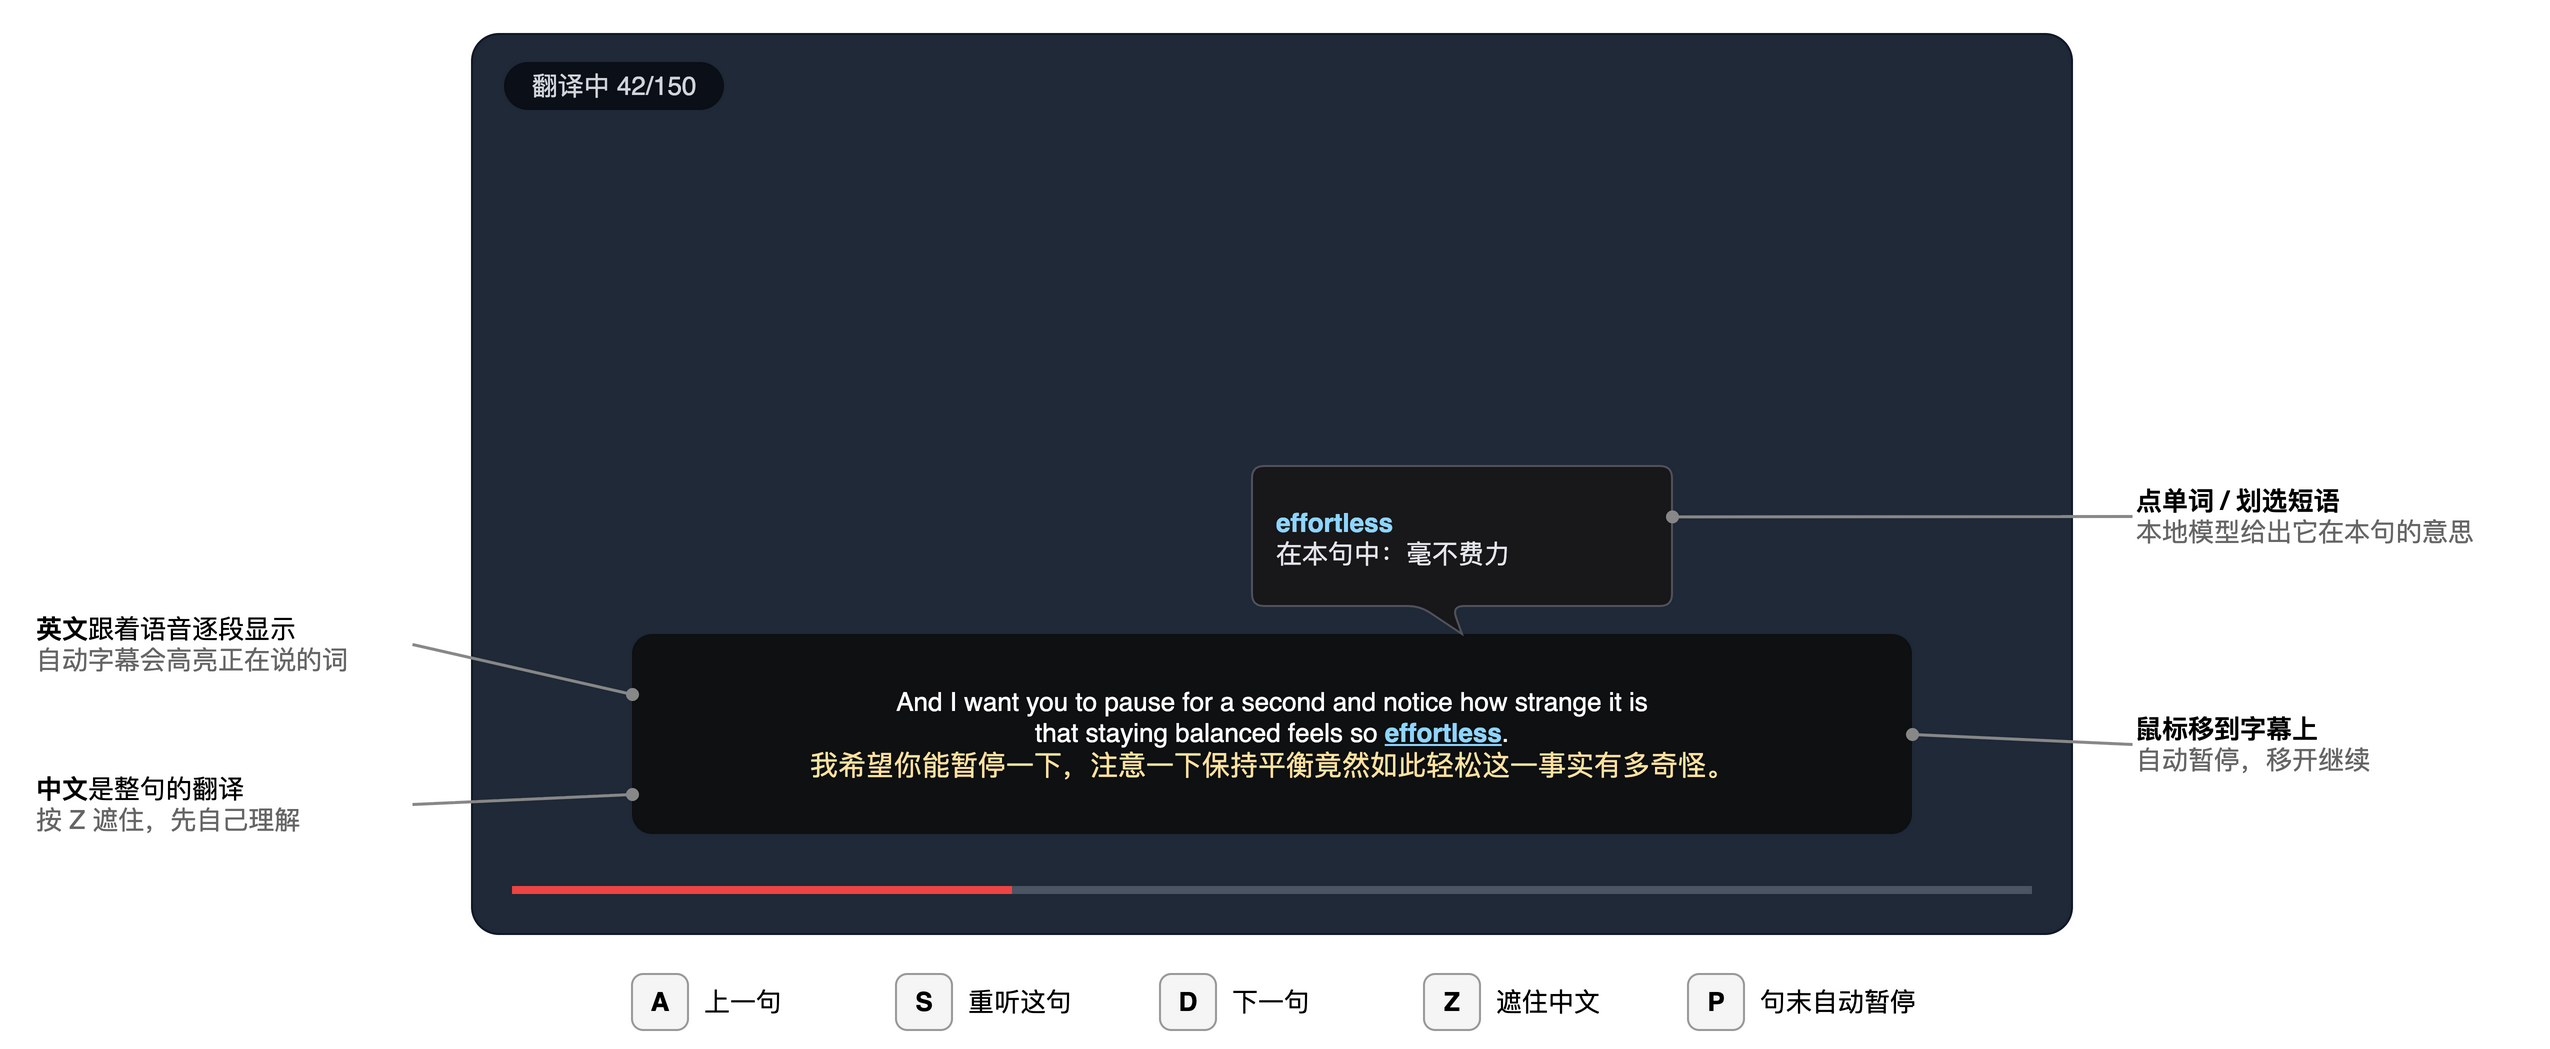

The diagram above was exported from draw.io. Its source (the exported page's mxGraphModel, read from the mxfile embedded in the PNG):
<mxGraphModel dx="1200" dy="800" grid="1" gridSize="10" page="0" math="0" shadow="0">
  <root>
    <mxCell id="0" />
    <mxCell id="1" parent="0" />
    <mxCell id="shape-2" value="" style="rounded=1;arcSize=3;whiteSpace=wrap;html=1;fillColor=#1f2937;strokeColor=#111827;fontFamily=Helvetica;fontSize=13;" vertex="1" parent="1">
      <mxGeometry x="220" y="20" width="800" height="450" as="geometry" />
    </mxCell>
    <mxCell id="shape-3" value="翻译中 42/150" style="rounded=1;arcSize=50;whiteSpace=wrap;html=1;fillColor=#0b0f17;strokeColor=none;fontColor=#d1d5db;fontSize=11;fontFamily=Helvetica;fontSize=13;" vertex="1" parent="1">
      <mxGeometry x="236" y="34" width="110" height="24" as="geometry" />
    </mxCell>
    <mxCell id="shape-4" value="" style="rounded=0;html=1;fillColor=#4b5563;strokeColor=none;fontFamily=Helvetica;fontSize=13;" vertex="1" parent="1">
      <mxGeometry x="240" y="446" width="760" height="4" as="geometry" />
    </mxCell>
    <mxCell id="shape-5" value="" style="rounded=0;html=1;fillColor=#ef4444;strokeColor=none;fontFamily=Helvetica;fontSize=13;" vertex="1" parent="1">
      <mxGeometry x="240" y="446" width="250" height="4" as="geometry" />
    </mxCell>
    <mxCell id="shape-6" value="&lt;font color='#ffffff'&gt;And I want you to pause for a second and notice how strange it is&lt;br&gt;that staying balanced feels so &lt;/font&gt;&lt;font color='#8fd6ff'&gt;&lt;b&gt;&lt;u&gt;effortless&lt;/u&gt;&lt;/b&gt;&lt;/font&gt;&lt;font color='#ffffff'&gt;.&lt;/font&gt;&lt;br&gt;&lt;font color='#ffe2a0' style='font-size:14px'&gt;我希望你能暂停一下，注意一下保持平衡竟然如此轻松这一事实有多奇怪。&lt;/font&gt;" style="rounded=1;arcSize=10;whiteSpace=wrap;html=1;fillColor=#0b0b0b;strokeColor=none;opacity=85;fontSize=15;spacing=10;fontFamily=Helvetica;fontSize=13;" vertex="1" parent="1">
      <mxGeometry x="300" y="320" width="640" height="100" as="geometry" />
    </mxCell>
    <mxCell id="shape-7" value="&lt;font color='#8fd6ff'&gt;&lt;b&gt;effortless&lt;/b&gt;&lt;/font&gt;&lt;br&gt;&lt;font color='#e5e7eb'&gt;在本句中：毫不费力&lt;/font&gt;" style="shape=callout;whiteSpace=wrap;html=1;perimeter=calloutPerimeter;position=0.4;position2=0.5;base=16;size=14;rounded=1;arcSize=12;fillColor=#18181b;strokeColor=#52525b;align=left;spacingLeft=10;spacingTop=2;fontSize=13;fontFamily=Helvetica;fontSize=13;" vertex="1" parent="1">
      <mxGeometry x="610" y="236" width="210" height="84" as="geometry" />
    </mxCell>
    <mxCell id="shape-8" value="&lt;b&gt;英文&lt;/b&gt;跟着语音逐段显示&lt;br&gt;&lt;font color='#666666'&gt;自动字幕会高亮正在说的词&lt;/font&gt;" style="text;html=1;whiteSpace=wrap;align=left;verticalAlign=middle;strokeColor=none;fillColor=none;fontFamily=Helvetica;fontSize=13;" vertex="1" parent="1">
      <mxGeometry x="0" y="300" width="190" height="50" as="geometry" />
    </mxCell>
    <mxCell id="shape-9" value="&lt;b&gt;中文&lt;/b&gt;是整句的翻译&lt;br&gt;&lt;font color='#666666'&gt;按 Z 遮住，先自己理解&lt;/font&gt;" style="text;html=1;whiteSpace=wrap;align=left;verticalAlign=middle;strokeColor=none;fillColor=none;fontFamily=Helvetica;fontSize=13;" vertex="1" parent="1">
      <mxGeometry x="0" y="380" width="190" height="50" as="geometry" />
    </mxCell>
    <mxCell id="shape-10" value="&lt;b&gt;点单词 / 划选短语&lt;/b&gt;&lt;br&gt;&lt;font color='#666666'&gt;本地模型给出它在本句的意思&lt;/font&gt;" style="text;html=1;whiteSpace=wrap;align=left;verticalAlign=middle;strokeColor=none;fillColor=none;fontFamily=Helvetica;fontSize=13;" vertex="1" parent="1">
      <mxGeometry x="1050" y="236" width="200" height="50" as="geometry" />
    </mxCell>
    <mxCell id="shape-11" value="&lt;b&gt;鼠标移到字幕上&lt;/b&gt;&lt;br&gt;&lt;font color='#666666'&gt;自动暂停，移开继续&lt;/font&gt;" style="text;html=1;whiteSpace=wrap;align=left;verticalAlign=middle;strokeColor=none;fillColor=none;fontFamily=Helvetica;fontSize=13;" vertex="1" parent="1">
      <mxGeometry x="1050" y="350" width="200" height="50" as="geometry" />
    </mxCell>
    <mxCell id="edge-12" value="" style="edgeStyle=orthogonalEdgeStyle;rounded=1;orthogonalLoop=1;jettySize=auto;html=1;strokeColor=#555555;strokeWidth=1.5;labelBackgroundColor=#ffffff;fontFamily=Helvetica;fontSize=13;exitX=1;exitY=0.5;exitDx=0;exitDy=0;entryX=0;entryY=0.3;entryDx=0;entryDy=0;edgeStyle=none;endArrow=oval;endFill=1;endSize=5;strokeColor=#888888;" edge="1" parent="1" source="shape-8" target="shape-6">
      <mxGeometry relative="1" as="geometry" />
    </mxCell>
    <mxCell id="edge-13" value="" style="edgeStyle=orthogonalEdgeStyle;rounded=1;orthogonalLoop=1;jettySize=auto;html=1;strokeColor=#555555;strokeWidth=1.5;labelBackgroundColor=#ffffff;fontFamily=Helvetica;fontSize=13;exitX=1;exitY=0.5;exitDx=0;exitDy=0;entryX=0;entryY=0.8;entryDx=0;entryDy=0;edgeStyle=none;endArrow=oval;endFill=1;endSize=5;strokeColor=#888888;" edge="1" parent="1" source="shape-9" target="shape-6">
      <mxGeometry relative="1" as="geometry" />
    </mxCell>
    <mxCell id="edge-14" value="" style="edgeStyle=orthogonalEdgeStyle;rounded=1;orthogonalLoop=1;jettySize=auto;html=1;strokeColor=#555555;strokeWidth=1.5;labelBackgroundColor=#ffffff;fontFamily=Helvetica;fontSize=13;exitX=0;exitY=0.5;exitDx=0;exitDy=0;entryX=1;entryY=0.3;entryDx=0;entryDy=0;edgeStyle=none;endArrow=oval;endFill=1;endSize=5;strokeColor=#888888;" edge="1" parent="1" source="shape-10" target="shape-7">
      <mxGeometry relative="1" as="geometry" />
    </mxCell>
    <mxCell id="edge-15" value="" style="edgeStyle=orthogonalEdgeStyle;rounded=1;orthogonalLoop=1;jettySize=auto;html=1;strokeColor=#555555;strokeWidth=1.5;labelBackgroundColor=#ffffff;fontFamily=Helvetica;fontSize=13;exitX=0;exitY=0.5;exitDx=0;exitDy=0;entryX=1;entryY=0.5;entryDx=0;entryDy=0;edgeStyle=none;endArrow=oval;endFill=1;endSize=5;strokeColor=#888888;" edge="1" parent="1" source="shape-11" target="shape-6">
      <mxGeometry relative="1" as="geometry" />
    </mxCell>
    <mxCell id="shape-16" value="A" style="rounded=1;arcSize=20;whiteSpace=wrap;html=1;fillColor=#f5f5f5;strokeColor=#999999;fontStyle=1;fontFamily=Helvetica;fontSize=13;" vertex="1" parent="1">
      <mxGeometry x="300" y="490" width="28" height="28" as="geometry" />
    </mxCell>
    <mxCell id="shape-17" value="上一句" style="text;html=1;whiteSpace=wrap;align=left;verticalAlign=middle;strokeColor=none;fillColor=none;fontFamily=Helvetica;fontSize=13;" vertex="1" parent="1">
      <mxGeometry x="334" y="490" width="100" height="28" as="geometry" />
    </mxCell>
    <mxCell id="shape-18" value="S" style="rounded=1;arcSize=20;whiteSpace=wrap;html=1;fillColor=#f5f5f5;strokeColor=#999999;fontStyle=1;fontFamily=Helvetica;fontSize=13;" vertex="1" parent="1">
      <mxGeometry x="432" y="490" width="28" height="28" as="geometry" />
    </mxCell>
    <mxCell id="shape-19" value="重听这句" style="text;html=1;whiteSpace=wrap;align=left;verticalAlign=middle;strokeColor=none;fillColor=none;fontFamily=Helvetica;fontSize=13;" vertex="1" parent="1">
      <mxGeometry x="466" y="490" width="100" height="28" as="geometry" />
    </mxCell>
    <mxCell id="shape-20" value="D" style="rounded=1;arcSize=20;whiteSpace=wrap;html=1;fillColor=#f5f5f5;strokeColor=#999999;fontStyle=1;fontFamily=Helvetica;fontSize=13;" vertex="1" parent="1">
      <mxGeometry x="564" y="490" width="28" height="28" as="geometry" />
    </mxCell>
    <mxCell id="shape-21" value="下一句" style="text;html=1;whiteSpace=wrap;align=left;verticalAlign=middle;strokeColor=none;fillColor=none;fontFamily=Helvetica;fontSize=13;" vertex="1" parent="1">
      <mxGeometry x="598" y="490" width="100" height="28" as="geometry" />
    </mxCell>
    <mxCell id="shape-22" value="Z" style="rounded=1;arcSize=20;whiteSpace=wrap;html=1;fillColor=#f5f5f5;strokeColor=#999999;fontStyle=1;fontFamily=Helvetica;fontSize=13;" vertex="1" parent="1">
      <mxGeometry x="696" y="490" width="28" height="28" as="geometry" />
    </mxCell>
    <mxCell id="shape-23" value="遮住中文" style="text;html=1;whiteSpace=wrap;align=left;verticalAlign=middle;strokeColor=none;fillColor=none;fontFamily=Helvetica;fontSize=13;" vertex="1" parent="1">
      <mxGeometry x="730" y="490" width="100" height="28" as="geometry" />
    </mxCell>
    <mxCell id="shape-24" value="P" style="rounded=1;arcSize=20;whiteSpace=wrap;html=1;fillColor=#f5f5f5;strokeColor=#999999;fontStyle=1;fontFamily=Helvetica;fontSize=13;" vertex="1" parent="1">
      <mxGeometry x="828" y="490" width="28" height="28" as="geometry" />
    </mxCell>
    <mxCell id="shape-25" value="句末自动暂停" style="text;html=1;whiteSpace=wrap;align=left;verticalAlign=middle;strokeColor=none;fillColor=none;fontFamily=Helvetica;fontSize=13;" vertex="1" parent="1">
      <mxGeometry x="862" y="490" width="100" height="28" as="geometry" />
    </mxCell>
  </root>
</mxGraphModel>